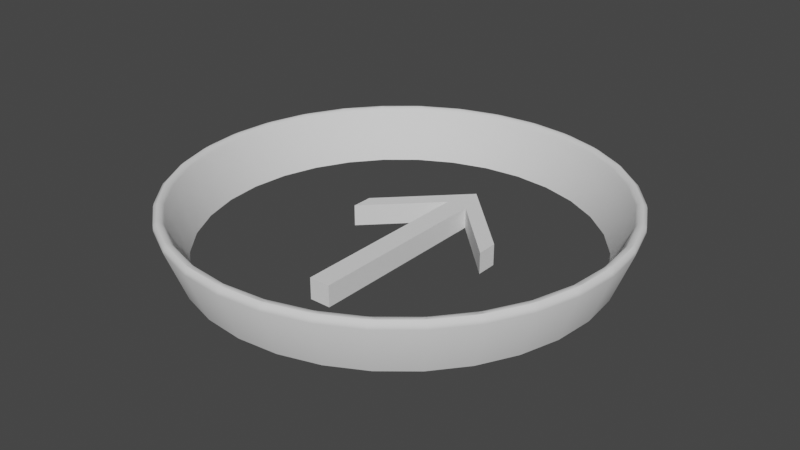 # Source: teleport_marker.blend  (saved by Blender 2.80.43; exported with 4.5.12 LTS)
import bpy
from mathutils import Matrix  # noqa: F401  (used for matrix-valued properties, if any)

bpy.ops.wm.read_factory_settings(use_empty=True)
scene = bpy.context.scene
scene.name = 'Scene'

# ---- collections
col_collection = bpy.data.collections.new('Collection'); scene.collection.children.link(col_collection)

# ---- node groups
ng_auto_smooth = bpy.data.node_groups.new('Auto Smooth', 'GeometryNodeTree')
_s = ng_auto_smooth.interface.new_socket(name='Geometry', in_out='OUTPUT', socket_type='NodeSocketGeometry')
_s = ng_auto_smooth.interface.new_socket(name='Geometry', in_out='INPUT', socket_type='NodeSocketGeometry')
_s = ng_auto_smooth.interface.new_socket(name='Angle', in_out='INPUT', socket_type='NodeSocketFloat')
_s.subtype = 'ANGLE'
_s.min_value = 0.0
_s.max_value = 3.142
ng_auto_smooth.is_modifier = True
_N = ng_auto_smooth.nodes; _L = ng_auto_smooth.links
n0 = _N.new('NodeGroupOutput'); n0.name = 'Group Output'; n0.location = (480, -100)
n1 = _N.new('NodeGroupInput'); n1.name = 'Group Input'; n1.location = (-420, -300)
n2 = _N.new('NodeGroupInput'); n2.name = 'Group Input.001'; n2.location = (-60, -100)
n3 = _N.new('GeometryNodeSetShadeSmooth'); n3.name = 'Set Shade Smooth'; n3.location = (120, -100)
n3.domain = 'EDGE'
n4 = _N.new('GeometryNodeSetShadeSmooth'); n4.name = 'Set Shade Smooth.001'; n4.location = (300, -100)
n5 = _N.new('GeometryNodeInputMeshEdgeAngle'); n5.name = 'Edge Angle'; n5.location = (-420, -220)
n6 = _N.new('GeometryNodeInputEdgeSmooth'); n6.name = 'Is Edge Smooth'; n6.location = (-60, -160)
n7 = _N.new('GeometryNodeInputShadeSmooth'); n7.name = 'Is Face Smooth'; n7.location = (-240, -340)
n8 = _N.new('FunctionNodeBooleanMath'); n8.name = 'Boolean Math'; n8.location = (-60, -220)
n9 = _N.new('FunctionNodeCompare'); n9.name = 'Compare'; n9.location = (-240, -180)
n9.operation = 'LESS_EQUAL'
_L.new(n5.outputs[0], n9.inputs[0])
_L.new(n4.outputs[0], n0.inputs[0])
_L.new(n1.outputs[1], n9.inputs[1])
_L.new(n9.outputs[0], n8.inputs[0])
_L.new(n7.outputs[0], n8.inputs[1])
_L.new(n2.outputs[0], n3.inputs[0])
_L.new(n6.outputs[0], n3.inputs[1])
_L.new(n3.outputs[0], n4.inputs[0])
_L.new(n8.outputs[0], n3.inputs[2])
n0.is_active_output = True

# ---- world
world_world = bpy.data.worlds.new('World'); scene.world = world_world
world_world.use_nodes = True; world_world.node_tree.nodes.clear()
_N = world_world.node_tree.nodes; _L = world_world.node_tree.links
n0 = _N.new('ShaderNodeOutputWorld'); n0.name = 'World Output'; n0.location = (300, 300)
n1 = _N.new('ShaderNodeBackground'); n1.name = 'Background'; n1.location = (10, 300)
n1.inputs[0].default_value = (0.05088, 0.05088, 0.05088, 1.0)
_L.new(n1.outputs[0], n0.inputs[0])
n0.is_active_output = True
world_world.color = (0.05088, 0.05088, 0.05088)
world_world.use_sun_shadow = False
world_world.sun_shadow_jitter_overblur = 0.0

# ---- meshes
me_circle = bpy.data.meshes.new('Circle')
me_circle.from_pydata([(-9.424e-08, 0.1875, 0.0), (-0.03658, 0.1839, 0.0), (-0.07175, 0.1732, 0.0), (-0.1042, 0.1559, 0.0), (-0.1326, 0.1326, 0.0), (-0.1559, 0.1042, 0.0), (-0.1732, 0.07175, 0.0), (-0.1839, 0.03658, 0.0), (-0.1875, 2.613e-07, 0.0), (-0.1839, -0.03658, 0.0), (-0.1732, -0.07175, 0.0), (-0.1559, -0.1042, 0.0), (-0.1326, -0.1326, 0.0), (-0.1042, -0.1559, 0.0), (-0.07175, -0.1732, 0.0), (-0.03658, -0.1839, 0.0), (-3.314e-08, -0.1875, 0.0), (0.03658, -0.1839, 0.0), (0.07175, -0.1732, 0.0), (0.1042, -0.1559, 0.0), (0.1326, -0.1326, 0.0), (0.1559, -0.1042, 0.0), (0.1732, -0.07175, 0.0), (0.1839, -0.03658, 0.0), (0.1875, 4.282e-07, 0.0), (0.1839, 0.03658, 0.0), (0.1732, 0.07175, 0.0), (0.1559, 0.1042, 0.0), (0.1326, 0.1326, 0.0), (0.1042, 0.1559, 0.0), (0.07175, 0.1732, 0.0), (0.03658, 0.1839, 0.0), (-9.216e-08, 0.2063, 0.05), (-0.04024, 0.2023, 0.05), (-0.07893, 0.1906, 0.05), (-0.1146, 0.1715, 0.05), (-0.1458, 0.1458, 0.05), (-0.1715, 0.1146, 0.05), (-0.1906, 0.07893, 0.05), (-0.2023, 0.04024, 0.05), (-0.2063, 2.569e-07, 0.05), (-0.2023, -0.04024, 0.05), (-0.1906, -0.07893, 0.05), (-0.1715, -0.1146, 0.05), (-0.1458, -0.1458, 0.05), (-0.1146, -0.1715, 0.05), (-0.07893, -0.1905, 0.05), (-0.04024, -0.2023, 0.05), (-2.496e-08, -0.2062, 0.05), (0.04024, -0.2023, 0.05), (0.07893, -0.1905, 0.05), (0.1146, -0.1715, 0.05), (0.1458, -0.1458, 0.05), (0.1715, -0.1146, 0.05), (0.1906, -0.07893, 0.05), (0.2023, -0.04024, 0.05), (0.2062, 4.405e-07, 0.05), (0.2023, 0.04024, 0.05), (0.1905, 0.07893, 0.05), (0.1715, 0.1146, 0.05), (0.1458, 0.1458, 0.05), (0.1146, 0.1715, 0.05), (0.07893, 0.1906, 0.05), (0.04024, 0.2023, 0.05)], [], [(10, 9, 41, 42), (24, 23, 55, 56), (11, 10, 42, 43), (25, 24, 56, 57), (12, 11, 43, 44), (26, 25, 57, 58), (13, 12, 44, 45), (27, 26, 58, 59), (14, 13, 45, 46), (1, 0, 32, 33), (28, 27, 59, 60), (15, 14, 46, 47), (2, 1, 33, 34), (29, 28, 60, 61), (16, 15, 47, 48), (3, 2, 34, 35), (30, 29, 61, 62), (17, 16, 48, 49), (4, 3, 35, 36), (31, 30, 62, 63), (18, 17, 49, 50), (5, 4, 36, 37), (0, 31, 63, 32), (19, 18, 50, 51), (6, 5, 37, 38), (20, 19, 51, 52), (7, 6, 38, 39), (21, 20, 52, 53), (8, 7, 39, 40), (22, 21, 53, 54), (9, 8, 40, 41), (23, 22, 54, 55)])
me_circle.polygons.foreach_set('use_smooth', [True] * 32)
_uv = me_circle.uv_layers.new(name='UVMap')
_uv.uv.foreach_set('vector', [0.4242, 0.007271, 0.4621, 0.007271, 0.4621, 0.9927, 0.4243, 0.9927, 0.006613, 0.007271, 0.025, 0.007271, 0.02506, 0.9927, 0.006679, 0.9927, 0.3867, 0.007271, 0.4242, 0.007271, 0.4243, 0.9927, 0.3867, 0.9927, 0.9754, 0.007271, 0.9938, 0.007271, 0.9937, 0.9927, 0.9753, 0.9927, 0.3497, 0.007271, 0.3867, 0.007271, 0.3867, 0.9927, 0.3497, 0.9927, 0.9548, 0.007271, 0.9754, 0.007271, 0.9753, 0.9927, 0.9547, 0.9927, 0.3134, 0.007271, 0.3497, 0.007271, 0.3497, 0.9927, 0.3135, 0.9927, 0.932, 0.007271, 0.9548, 0.007271, 0.9547, 0.9927, 0.9319, 0.9927, 0.278, 0.007271, 0.3134, 0.007271, 0.3135, 0.9927, 0.2781, 0.9927, 0.7567, 0.007271, 0.7898, 0.007271, 0.7898, 0.9927, 0.7567, 0.9927, 0.9071, 0.007271, 0.932, 0.007271, 0.9319, 0.9927, 0.9071, 0.9927, 0.2437, 0.007271, 0.278, 0.007271, 0.2781, 0.9927, 0.2437, 0.9927, 0.7224, 0.007271, 0.7567, 0.007271, 0.7567, 0.9927, 0.7223, 0.9927, 0.8804, 0.007271, 0.9071, 0.007271, 0.9071, 0.9927, 0.8803, 0.9927, 0.2106, 0.007271, 0.2437, 0.007271, 0.2437, 0.9927, 0.2106, 0.9927, 0.687, 0.007271, 0.7224, 0.007271, 0.7223, 0.9927, 0.6869, 0.9927, 0.8518, 0.007271, 0.8804, 0.007271, 0.8803, 0.9927, 0.8518, 0.9927, 0.1788, 0.007271, 0.2106, 0.007271, 0.2106, 0.9927, 0.1789, 0.9927, 0.6507, 0.007271, 0.687, 0.007271, 0.6869, 0.9927, 0.6507, 0.9927, 0.8216, 0.007271, 0.8518, 0.007271, 0.8518, 0.9927, 0.8215, 0.9927, 0.1486, 0.007271, 0.1788, 0.007271, 0.1789, 0.9927, 0.1486, 0.9927, 0.6137, 0.007271, 0.6507, 0.007271, 0.6507, 0.9927, 0.6137, 0.9927, 0.7898, 0.007271, 0.8216, 0.007271, 0.8215, 0.9927, 0.7898, 0.9927, 0.12, 0.007271, 0.1486, 0.007271, 0.1486, 0.9927, 0.1201, 0.9927, 0.5762, 0.007271, 0.6137, 0.007271, 0.6137, 0.9927, 0.5762, 0.9927, 0.09326, 0.007271, 0.12, 0.007271, 0.1201, 0.9927, 0.09332, 0.9927, 0.5383, 0.007271, 0.5762, 0.007271, 0.5762, 0.9927, 0.5383, 0.9927, 0.06843, 0.007271, 0.09326, 0.007271, 0.09332, 0.9927, 0.06848, 0.9927, 0.5002, 0.007271, 0.5383, 0.007271, 0.5383, 0.9927, 0.5002, 0.9927, 0.04564, 0.007271, 0.06843, 0.007271, 0.06848, 0.9927, 0.0457, 0.9927, 0.4621, 0.007271, 0.5002, 0.007271, 0.5002, 0.9927, 0.4621, 0.9927, 0.025, 0.007271, 0.04564, 0.007271, 0.0457, 0.9927, 0.02506, 0.9927])
me_circle.use_remesh_preserve_volume = False
me_circle.use_remesh_preserve_attributes = False
me_circle.use_mirror_vertex_groups = False
me_circle.update()
me_cube_001 = bpy.data.meshes.new('Cube.001')
me_cube_001.from_pydata([(0.01, -0.1, -0.01), (0.01, -0.1, 0.01), (0.01, 0.1, -0.01), (0.01, 0.1, 0.01), (0.01, 0.08, -0.01), (0.01, 0.08, 0.01), (0.0, 0.11, -0.01), (0.0, 0.11, 0.01), (0.0, -0.1, -0.01), (0.0, -0.1, 0.01), (0.0, 0.08, 0.01), (0.07, 0.04, -0.01), (0.07, 0.04, 0.01), (0.07, 0.02, -0.01), (0.07, 0.02, 0.01)], [], [(6, 7, 3, 2), (4, 5, 1, 0), (3, 7, 10, 5), (5, 10, 9, 1), (0, 1, 9, 8), (11, 12, 14, 13), (5, 4, 13, 14), (3, 5, 14, 12), (2, 3, 12, 11)])
_uv = me_cube_001.uv_layers.new(name='UVMap')
_uv.uv.foreach_set('vector', [0.5841, 0.9999, 0.5333, 0.9999, 0.5333, 0.964, 0.5841, 0.964, 0.5841, 0.4824, 0.5333, 0.4824, 0.5333, 0.02544, 0.5841, 0.02544, 0.02544, 0.02544, 5.331e-05, 5.331e-05, 0.07622, 5.334e-05, 0.07622, 0.02544, 0.07622, 0.02544, 0.07622, 5.334e-05, 0.5332, 5.337e-05, 0.5332, 0.02544, 0.5841, 0.02544, 0.5333, 0.02544, 0.5333, 5.331e-05, 0.5841, 5.331e-05, 0.5841, 0.7486, 0.5333, 0.7486, 0.5333, 0.6978, 0.5841, 0.6978, 0.5333, 0.4824, 0.5841, 0.4824, 0.5841, 0.6978, 0.5333, 0.6978, 0.02544, 0.02544, 0.07622, 0.02544, 0.2285, 0.1778, 0.1778, 0.1778, 0.5841, 0.964, 0.5333, 0.964, 0.5333, 0.7486, 0.5841, 0.7486])
me_cube_001.use_remesh_preserve_volume = False
me_cube_001.use_remesh_preserve_attributes = False
me_cube_001.use_mirror_vertex_groups = False
me_cube_001.update()

# ---- objects
ob_circle = bpy.data.objects.new('Circle', me_circle)
ob_cube = bpy.data.objects.new('Cube', me_cube_001)

# ---- transforms, parenting, visibility, modifiers, constraints
ob_circle.location = (0.0, 0.0, 0.0)
ob_circle.lineart.crease_threshold = 0.0
_vg = ob_circle.vertex_groups.new(name='Group')
_vg.add([32, 33, 34, 35, 36, 37, 38, 39, 40, 41, 42, 43, 44, 45, 46, 47, 48, 49, 50, 51, 52, 53, 54, 55, 56, 57, 58, 59, 60, 61, 62, 63], 1.0, 'REPLACE')
_m = ob_circle.modifiers.new('Solidify', 'SOLIDIFY')
_m.offset = 1.0
_m.use_even_offset = True
_m.use_quality_normals = True
_m.nonmanifold_thickness_mode = 'FIXED'
_m.nonmanifold_merge_threshold = 0.0003
_m = ob_circle.modifiers.new('Bevel', 'BEVEL')
_m.segments = 2
_m.limit_method = 'VGROUP'
_m.vertex_group = 'Group'
_m = ob_circle.modifiers.new('Auto Smooth', 'NODES')
_m.node_group = ng_auto_smooth
_gi = [s.identifier for s in ng_auto_smooth.interface.items_tree if s.item_type == 'SOCKET' and s.in_out == 'INPUT']
_m[_gi[1]] = 0.7854  # Angle
ob_cube.location = (0.0, 0.0, 0.0)
ob_cube.lineart.crease_threshold = 0.0
_m = ob_cube.modifiers.new('Mirror', 'MIRROR')
_m.use_clip = True
_m.merge_threshold = 0.002

# ---- collection membership
col_collection.objects.link(ob_circle)
col_collection.objects.link(ob_cube)

# ---- scene / render settings (as saved in the file)
scene.frame_start = 1; scene.frame_end = 250; scene.frame_set(1)
scene.render.engine = 'BLENDER_EEVEE_NEXT'
scene.render.motion_blur_shutter = 1.0
scene.cycles.use_denoising = False
scene.cycles.samples = 128
scene.cycles.sampling_pattern = 'TABULATED_SOBOL'
scene.cycles.use_adaptive_sampling = False
scene.cycles.use_light_tree = False
scene.view_settings.view_transform = 'Filmic'
bpy.context.view_layer.update()

# ---- added for rendering (the .blend has no active camera and no usable light): camera, sun
cam_auto = bpy.data.cameras.new('AutoCamera')
cam_auto.lens = 50.0
cam_auto.sensor_width = 36.0
cam_auto.clip_end = 1000.0
ob_auto_camera = bpy.data.objects.new('AutoCamera', cam_auto)
scene.collection.objects.link(ob_auto_camera)
ob_auto_camera.location = (0.538211, -0.645853, 0.451572)
ob_auto_camera.rotation_euler = (1.09748, -7.21219e-08, 0.694738)
scene.camera = ob_auto_camera
light_auto_sun = bpy.data.lights.new('AutoSun', 'SUN')
light_auto_sun.energy = 3.0
light_auto_sun.angle = 0.0523599
ob_auto_sun = bpy.data.objects.new('AutoSun', light_auto_sun)
scene.collection.objects.link(ob_auto_sun)
ob_auto_sun.rotation_euler = (0.872665, 0.174533, 0.523599)
bpy.context.view_layer.update()
